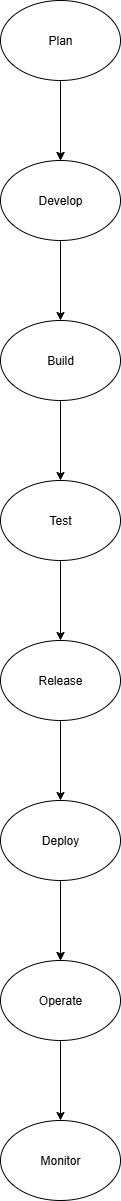

The diagram above was exported from draw.io. Its source (the exported page's mxGraphModel, read from the mxfile embedded in the PNG):
<mxGraphModel dx="1325" dy="795" grid="1" gridSize="10" guides="1" tooltips="1" connect="1" arrows="1" fold="1" page="1" pageScale="1" pageWidth="850" pageHeight="1100" math="0" shadow="0">
  <root>
    <mxCell id="0" />
    <mxCell id="1" parent="0" />
    <mxCell id="vWo-ZNo4pHN0gYnGVv5i-13" value="" style="edgeStyle=orthogonalEdgeStyle;rounded=0;orthogonalLoop=1;jettySize=auto;html=1;" edge="1" parent="1" source="vWo-ZNo4pHN0gYnGVv5i-6" target="vWo-ZNo4pHN0gYnGVv5i-12">
      <mxGeometry relative="1" as="geometry" />
    </mxCell>
    <mxCell id="vWo-ZNo4pHN0gYnGVv5i-22" value="" style="edgeStyle=orthogonalEdgeStyle;rounded=0;orthogonalLoop=1;jettySize=auto;html=1;" edge="1" parent="1" source="vWo-ZNo4pHN0gYnGVv5i-6" target="vWo-ZNo4pHN0gYnGVv5i-12">
      <mxGeometry relative="1" as="geometry" />
    </mxCell>
    <mxCell id="vWo-ZNo4pHN0gYnGVv5i-6" value="Plan" style="ellipse;whiteSpace=wrap;html=1;" vertex="1" parent="1">
      <mxGeometry x="370" y="570" width="120" height="80" as="geometry" />
    </mxCell>
    <mxCell id="vWo-ZNo4pHN0gYnGVv5i-15" value="" style="edgeStyle=orthogonalEdgeStyle;rounded=0;orthogonalLoop=1;jettySize=auto;html=1;" edge="1" parent="1" source="vWo-ZNo4pHN0gYnGVv5i-12" target="vWo-ZNo4pHN0gYnGVv5i-14">
      <mxGeometry relative="1" as="geometry" />
    </mxCell>
    <mxCell id="vWo-ZNo4pHN0gYnGVv5i-12" value="Develop" style="ellipse;whiteSpace=wrap;html=1;" vertex="1" parent="1">
      <mxGeometry x="370" y="730" width="120" height="80" as="geometry" />
    </mxCell>
    <mxCell id="vWo-ZNo4pHN0gYnGVv5i-17" value="" style="edgeStyle=orthogonalEdgeStyle;rounded=0;orthogonalLoop=1;jettySize=auto;html=1;" edge="1" parent="1" source="vWo-ZNo4pHN0gYnGVv5i-14" target="vWo-ZNo4pHN0gYnGVv5i-16">
      <mxGeometry relative="1" as="geometry" />
    </mxCell>
    <mxCell id="vWo-ZNo4pHN0gYnGVv5i-14" value="Build" style="ellipse;whiteSpace=wrap;html=1;" vertex="1" parent="1">
      <mxGeometry x="370" y="890" width="120" height="80" as="geometry" />
    </mxCell>
    <mxCell id="vWo-ZNo4pHN0gYnGVv5i-19" value="" style="edgeStyle=orthogonalEdgeStyle;rounded=0;orthogonalLoop=1;jettySize=auto;html=1;" edge="1" parent="1" source="vWo-ZNo4pHN0gYnGVv5i-16" target="vWo-ZNo4pHN0gYnGVv5i-18">
      <mxGeometry relative="1" as="geometry" />
    </mxCell>
    <mxCell id="vWo-ZNo4pHN0gYnGVv5i-16" value="Test" style="ellipse;whiteSpace=wrap;html=1;" vertex="1" parent="1">
      <mxGeometry x="370" y="1050" width="120" height="80" as="geometry" />
    </mxCell>
    <mxCell id="vWo-ZNo4pHN0gYnGVv5i-21" value="" style="edgeStyle=orthogonalEdgeStyle;rounded=0;orthogonalLoop=1;jettySize=auto;html=1;" edge="1" parent="1" source="vWo-ZNo4pHN0gYnGVv5i-18" target="vWo-ZNo4pHN0gYnGVv5i-20">
      <mxGeometry relative="1" as="geometry" />
    </mxCell>
    <mxCell id="vWo-ZNo4pHN0gYnGVv5i-18" value="Release" style="ellipse;whiteSpace=wrap;html=1;" vertex="1" parent="1">
      <mxGeometry x="370" y="1210" width="120" height="80" as="geometry" />
    </mxCell>
    <mxCell id="vWo-ZNo4pHN0gYnGVv5i-24" value="" style="edgeStyle=orthogonalEdgeStyle;rounded=0;orthogonalLoop=1;jettySize=auto;html=1;" edge="1" parent="1" source="vWo-ZNo4pHN0gYnGVv5i-20">
      <mxGeometry relative="1" as="geometry">
        <mxPoint x="430" y="1530" as="targetPoint" />
      </mxGeometry>
    </mxCell>
    <mxCell id="vWo-ZNo4pHN0gYnGVv5i-26" value="" style="edgeStyle=orthogonalEdgeStyle;rounded=0;orthogonalLoop=1;jettySize=auto;html=1;" edge="1" parent="1" source="vWo-ZNo4pHN0gYnGVv5i-20" target="vWo-ZNo4pHN0gYnGVv5i-25">
      <mxGeometry relative="1" as="geometry" />
    </mxCell>
    <mxCell id="vWo-ZNo4pHN0gYnGVv5i-20" value="Deploy" style="ellipse;whiteSpace=wrap;html=1;" vertex="1" parent="1">
      <mxGeometry x="370" y="1370" width="120" height="80" as="geometry" />
    </mxCell>
    <mxCell id="vWo-ZNo4pHN0gYnGVv5i-28" value="" style="edgeStyle=orthogonalEdgeStyle;rounded=0;orthogonalLoop=1;jettySize=auto;html=1;" edge="1" parent="1" source="vWo-ZNo4pHN0gYnGVv5i-25" target="vWo-ZNo4pHN0gYnGVv5i-27">
      <mxGeometry relative="1" as="geometry" />
    </mxCell>
    <mxCell id="vWo-ZNo4pHN0gYnGVv5i-25" value="Operate" style="ellipse;whiteSpace=wrap;html=1;" vertex="1" parent="1">
      <mxGeometry x="370" y="1530" width="120" height="80" as="geometry" />
    </mxCell>
    <mxCell id="vWo-ZNo4pHN0gYnGVv5i-27" value="Monitor" style="ellipse;whiteSpace=wrap;html=1;" vertex="1" parent="1">
      <mxGeometry x="370" y="1690" width="120" height="80" as="geometry" />
    </mxCell>
  </root>
</mxGraphModel>